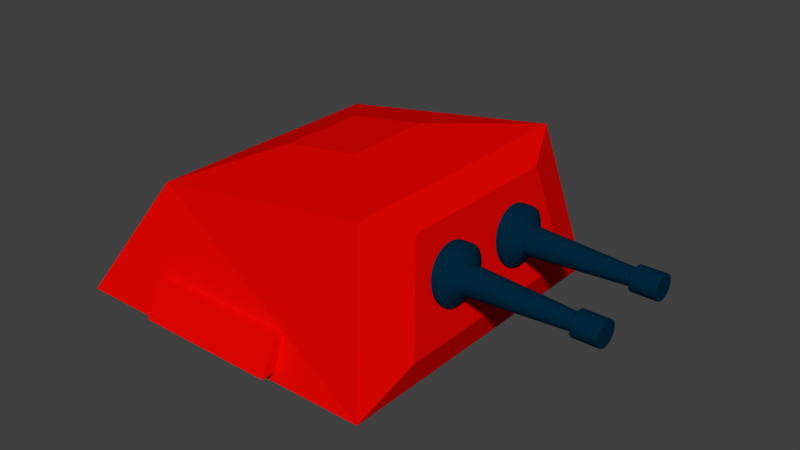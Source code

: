 # Source: GunOne.blend  (saved by Blender 2.79.0; exported with 4.5.12 LTS)
import bpy
from mathutils import Matrix  # noqa: F401  (used for matrix-valued properties, if any)

bpy.ops.wm.read_factory_settings(use_empty=True)
scene = bpy.context.scene
scene.name = 'Scene'

# ---- collections
col_collection_1 = bpy.data.collections.new('Collection 1'); scene.collection.children.link(col_collection_1)

# ---- materials (node trees are filled in below, after node groups)
mat_material_002 = bpy.data.materials.new('Material.002')
mat_material_002.alpha_threshold = 0.0
mat_material_002.use_transparent_shadow = False
mat_material_002.diffuse_color = (0.8, 0.001786, 0.0, 1.0)
mat_material_002.roughness = 0.5
mat_material_002.specular_intensity = 0.1026
mat_material_001 = bpy.data.materials.new('Material.001')
mat_material_001.alpha_threshold = 0.0
mat_material_001.use_transparent_shadow = False
mat_material_001.diffuse_color = (0.0002304, 0.02194, 0.04953, 1.0)
mat_material_001.roughness = 0.5

# ---- material node trees

# ---- world
world_world = bpy.data.worlds.new('World'); scene.world = world_world
world_world.color = (0.05088, 0.05088, 0.05088)
world_world.use_sun_shadow = False
world_world.sun_shadow_jitter_overblur = 0.0
world_world.cycles.sampling_method = 'MANUAL'

# ---- meshes
me_cube_001 = bpy.data.meshes.new('Cube.001')
me_cube_001.from_pydata([(-1.0, -1.0, -1.0), (-0.5638, -0.7616, 0.435), (-1.0, 1.0, -1.0), (-0.5638, 0.7686, 0.435), (1.0, -1.0, -1.0), (0.8348, -0.7853, 0.8771), (1.0, 1.0, -1.0), (0.8348, 0.7793, 0.8771), (-0.4409, 0.837, -0.902), (-0.4409, 0.7594, -0.515), (-0.4409, 1.064, -0.902), (-0.4409, 0.9861, -0.515), (0.4409, 0.837, -0.902), (0.4409, 0.7594, -0.515), (0.4409, 1.064, -0.902), (0.4409, 0.9861, -0.515), (-0.4409, -1.073, -0.902), (-0.4409, -0.9749, -0.515), (-0.4409, -0.8464, -0.902), (-0.4409, -0.7482, -0.515), (0.4409, -1.073, -0.902), (0.4409, -0.9749, -0.515), (0.4409, -0.8464, -0.902), (0.4409, -0.7482, -0.515), (0.957, 0.5094, 0.622), (1.065, 0.6536, -0.6049), (1.065, -0.6536, -0.6049), (0.957, -0.5132, 0.622), (-0.126, -0.265, 0.8008), (-0.126, 0.2635, 0.8008), (0.357, 0.2672, 0.9535), (0.357, -0.2732, 0.9535)], [], [(0, 1, 3, 2), (2, 3, 7, 6), (5, 4, 26, 27), (4, 5, 1, 0), (2, 6, 4, 0), (7, 3, 29, 30), (8, 9, 11, 10), (10, 11, 15, 14), (14, 15, 13, 12), (12, 13, 9, 8), (10, 14, 12, 8), (15, 11, 9, 13), (16, 17, 19, 18), (18, 19, 23, 22), (22, 23, 21, 20), (20, 21, 17, 16), (18, 22, 20, 16), (23, 19, 17, 21), (25, 24, 27, 26), (4, 6, 25, 26), (7, 5, 27, 24), (6, 7, 24, 25), (30, 29, 28, 31), (5, 7, 30, 31), (3, 1, 28, 29), (1, 5, 31, 28)])
me_cube_001.materials.append(mat_material_002)
me_cube_001.use_remesh_preserve_volume = False
me_cube_001.use_remesh_preserve_attributes = False
me_cube_001.use_mirror_vertex_groups = False
me_cube_001.update()
me_cylinder_001 = bpy.data.meshes.new('Cylinder.001')
me_cylinder_001.from_pydata([(0.0, 1.0, -1.0), (0.0, 1.0, 1.0), (0.1951, 0.9808, -1.0), (0.1951, 0.9808, 1.0), (0.3827, 0.9239, -1.0), (0.3827, 0.9239, 1.0), (0.5556, 0.8315, -1.0), (0.5556, 0.8315, 1.0), (0.7071, 0.7071, -1.0), (0.7071, 0.7071, 1.0), (0.8315, 0.5556, -1.0), (0.8315, 0.5556, 1.0), (0.9239, 0.3827, -1.0), (0.9239, 0.3827, 1.0), (0.9808, 0.1951, -1.0), (0.9808, 0.1951, 1.0), (1.0, 7.55e-08, -1.0), (1.0, 7.55e-08, 1.0), (0.9808, -0.1951, -1.0), (0.9808, -0.1951, 1.0), (0.9239, -0.3827, -1.0), (0.9239, -0.3827, 1.0), (0.8315, -0.5556, -1.0), (0.8315, -0.5556, 1.0), (0.7071, -0.7071, -1.0), (0.7071, -0.7071, 1.0), (0.5556, -0.8315, -1.0), (0.5556, -0.8315, 1.0), (0.3827, -0.9239, -1.0), (0.3827, -0.9239, 1.0), (0.1951, -0.9808, -1.0), (0.1951, -0.9808, 1.0), (-3.258e-07, -1.0, -1.0), (-3.258e-07, -1.0, 1.0), (-0.1951, -0.9808, -1.0), (-0.1951, -0.9808, 1.0), (-0.3827, -0.9239, -1.0), (-0.3827, -0.9239, 1.0), (-0.5556, -0.8315, -1.0), (-0.5556, -0.8315, 1.0), (-0.7071, -0.7071, -1.0), (-0.7071, -0.7071, 1.0), (-0.8315, -0.5556, -1.0), (-0.8315, -0.5556, 1.0), (-0.9239, -0.3827, -1.0), (-0.9239, -0.3827, 1.0), (-0.9808, -0.1951, -1.0), (-0.9808, -0.1951, 1.0), (-1.0, 9.656e-07, -1.0), (-1.0, 9.656e-07, 1.0), (-0.9808, 0.1951, -1.0), (-0.9808, 0.1951, 1.0), (-0.9239, 0.3827, -1.0), (-0.9239, 0.3827, 1.0), (-0.8315, 0.5556, -1.0), (-0.8315, 0.5556, 1.0), (-0.7071, 0.7071, -1.0), (-0.7071, 0.7071, 1.0), (-0.5556, 0.8315, -1.0), (-0.5556, 0.8315, 1.0), (-0.3827, 0.9239, -1.0), (-0.3827, 0.9239, 1.0), (-0.1951, 0.9808, -1.0), (-0.1951, 0.9808, 1.0), (0.05556, 0.2793, 15.61), (0.109, 0.2631, 15.61), (0.1582, 0.2368, 15.61), (0.2014, 0.2014, 15.61), (0.2368, 0.1582, 15.61), (0.2631, 0.109, 15.61), (0.2793, 0.05556, 15.61), (0.2848, 2.15e-08, 15.61), (0.2793, -0.05556, 15.61), (0.2631, -0.109, 15.61), (0.2368, -0.1582, 15.61), (0.2014, -0.2014, 15.61), (0.1582, -0.2368, 15.61), (0.109, -0.2631, 15.61), (0.05556, -0.2793, 15.61), (-9.932e-08, -0.2848, 15.61), (-0.05556, -0.2793, 15.61), (-0.109, -0.2631, 15.61), (-0.1582, -0.2368, 15.61), (-0.2014, -0.2014, 15.61), (-0.2368, -0.1582, 15.61), (-0.2631, -0.109, 15.61), (-0.2793, -0.05556, 15.61), (-0.2848, 2.75e-07, 15.61), (-0.2793, 0.05556, 15.61), (-0.2631, 0.109, 15.61), (-0.2368, 0.1582, 15.61), (-0.2014, 0.2014, 15.61), (-0.1582, 0.2368, 15.61), (-0.109, 0.2631, 15.61), (-0.05556, 0.2793, 15.61), (-6.517e-09, 0.2848, 15.61), (-0.09419, 0.4735, 2.292), (-0.1848, 0.4461, 2.292), (-0.2682, 0.4014, 2.292), (-0.3414, 0.3414, 2.292), (-0.4014, 0.2682, 2.292), (-0.446, 0.1848, 2.292), (-0.4735, 0.09419, 2.292), (-0.4828, 4.662e-07, 2.292), (-0.4735, -0.09419, 2.292), (-0.4461, -0.1848, 2.292), (-0.4014, -0.2682, 2.292), (-0.3414, -0.3414, 2.292), (-0.2682, -0.4014, 2.292), (-0.1848, -0.446, 2.292), (-0.09419, -0.4735, 2.292), (-1.066e-07, -0.4828, 2.292), (0.09419, -0.4735, 2.292), (0.1848, -0.4461, 2.292), (0.2682, -0.4014, 2.292), (0.3414, -0.3414, 2.292), (0.4014, -0.2682, 2.292), (0.4461, -0.1848, 2.292), (0.4735, -0.09419, 2.292), (0.4828, 3.645e-08, 2.292), (0.4735, 0.09419, 2.292), (0.4461, 0.1848, 2.292), (0.4014, 0.2682, 2.292), (0.3414, 0.3414, 2.292), (0.2682, 0.4014, 2.292), (0.1848, 0.4461, 2.292), (5.068e-08, 0.4828, 2.292), (0.09419, 0.4735, 2.292), (0.0822, 0.4132, 15.61), (-9.641e-09, 0.4213, 15.61), (0.3893, 0.1612, 15.61), (0.3503, 0.2341, 15.61), (0.1612, 0.3893, 15.61), (0.2979, 0.2979, 15.61), (0.2341, 0.3503, 15.61), (0.4132, 0.0822, 15.61), (0.4132, -0.0822, 15.61), (0.4213, 3.181e-08, 15.61), (0.3893, -0.1612, 15.61), (0.3503, -0.2341, 15.61), (0.2979, -0.2979, 15.61), (0.2341, -0.3503, 15.61), (0.1612, -0.3893, 15.61), (0.0822, -0.4132, 15.61), (-1.469e-07, -0.4213, 15.61), (-0.0822, -0.4132, 15.61), (-0.1612, -0.3893, 15.61), (-0.2341, -0.3503, 15.61), (-0.2979, -0.2979, 15.61), (-0.3503, -0.2341, 15.61), (-0.3893, -0.1612, 15.61), (-0.4132, -0.0822, 15.61), (-0.4213, 4.068e-07, 15.61), (-0.4132, 0.0822, 15.61), (-0.3893, 0.1612, 15.61), (-0.3503, 0.2341, 15.61), (-0.2979, 0.2979, 15.61), (-0.2341, 0.3503, 15.61), (-0.1612, 0.3893, 15.61), (-0.0822, 0.4132, 15.61), (0.0822, 0.4132, 18.8), (5.701e-07, 0.4213, 18.8), (0.3893, 0.1612, 18.8), (0.3503, 0.2341, 18.8), (0.1612, 0.3893, 18.8), (0.2979, 0.2979, 18.8), (0.2341, 0.3503, 18.8), (0.4132, 0.0822, 18.8), (0.4132, -0.0822, 18.8), (0.4213, 3.181e-08, 18.8), (0.3893, -0.1612, 18.8), (0.3503, -0.2341, 18.8), (0.2979, -0.2979, 18.8), (0.2341, -0.3503, 18.8), (0.1612, -0.3893, 18.8), (0.0822, -0.4132, 18.8), (4.328e-07, -0.4213, 18.8), (-0.0822, -0.4132, 18.8), (-0.1612, -0.3893, 18.8), (-0.2341, -0.3503, 18.8), (-0.2979, -0.2979, 18.8), (-0.3503, -0.2341, 18.8), (-0.3893, -0.1612, 18.8), (-0.4132, -0.0822, 18.8), (-0.4213, 4.068e-07, 18.8), (-0.4132, 0.0822, 18.8), (-0.3893, 0.1612, 18.8), (-0.3503, 0.2341, 18.8), (-0.2979, 0.2979, 18.8), (-0.2341, 0.3503, 18.8), (-0.1612, 0.3893, 18.8), (-0.0822, 0.4132, 18.8)], [], [(0, 2, 3, 1), (2, 4, 5, 3), (4, 6, 7, 5), (6, 8, 9, 7), (8, 10, 11, 9), (10, 12, 13, 11), (12, 14, 15, 13), (14, 16, 17, 15), (16, 18, 19, 17), (18, 20, 21, 19), (20, 22, 23, 21), (22, 24, 25, 23), (24, 26, 27, 25), (26, 28, 29, 27), (28, 30, 31, 29), (30, 32, 33, 31), (32, 34, 35, 33), (34, 36, 37, 35), (36, 38, 39, 37), (38, 40, 41, 39), (40, 42, 43, 41), (42, 44, 45, 43), (44, 46, 47, 45), (46, 48, 49, 47), (48, 50, 51, 49), (50, 52, 53, 51), (52, 54, 55, 53), (54, 56, 57, 55), (56, 58, 59, 57), (58, 60, 61, 59), (55, 57, 99, 100), (60, 62, 63, 61), (62, 0, 1, 63), (0, 62, 60, 58, 56, 54, 52, 50, 48, 46, 44, 42, 40, 38, 36, 34, 32, 30, 28, 26, 24, 22, 20, 18, 16, 14, 12, 10, 8, 6, 4, 2), (79, 80, 145, 144), (19, 21, 117, 118), (1, 3, 127, 126), (45, 47, 104, 105), (27, 29, 113, 114), (9, 11, 122, 123), (53, 55, 100, 101), (35, 37, 109, 110), (17, 19, 118, 119), (61, 63, 96, 97), (43, 45, 105, 106), (25, 27, 114, 115), (7, 9, 123, 124), (51, 53, 101, 102), (33, 35, 110, 111), (15, 17, 119, 120), (59, 61, 97, 98), (41, 43, 106, 107), (23, 25, 115, 116), (5, 7, 124, 125), (49, 51, 102, 103), (31, 33, 111, 112), (13, 15, 120, 121), (57, 59, 98, 99), (39, 41, 107, 108), (21, 23, 116, 117), (3, 5, 125, 127), (47, 49, 103, 104), (29, 31, 112, 113), (11, 13, 121, 122), (63, 1, 126, 96), (115, 114, 76, 75), (37, 39, 108, 109), (102, 101, 89, 88), (116, 115, 75, 74), (103, 102, 88, 87), (117, 116, 74, 73), (104, 103, 87, 86), (118, 117, 73, 72), (105, 104, 86, 85), (119, 118, 72, 71), (106, 105, 85, 84), (120, 119, 71, 70), (107, 106, 84, 83), (121, 120, 70, 69), (108, 107, 83, 82), (122, 121, 69, 68), (109, 108, 82, 81), (96, 126, 95, 94), (123, 122, 68, 67), (110, 109, 81, 80), (97, 96, 94, 93), (124, 123, 67, 66), (111, 110, 80, 79), (98, 97, 93, 92), (125, 124, 66, 65), (112, 111, 79, 78), (99, 98, 92, 91), (127, 125, 65, 64), (113, 112, 78, 77), (100, 99, 91, 90), (126, 127, 64, 95), (114, 113, 77, 76), (101, 100, 90, 89), (150, 151, 183, 182), (68, 69, 130, 131), (70, 71, 137, 135), (93, 94, 159, 158), (80, 81, 146, 145), (64, 65, 132, 128), (94, 95, 129, 159), (81, 82, 147, 146), (66, 67, 133, 134), (82, 83, 148, 147), (67, 68, 131, 133), (83, 84, 149, 148), (69, 70, 135, 130), (84, 85, 150, 149), (71, 72, 136, 137), (85, 86, 151, 150), (72, 73, 138, 136), (86, 87, 152, 151), (73, 74, 139, 138), (87, 88, 153, 152), (74, 75, 140, 139), (88, 89, 154, 153), (75, 76, 141, 140), (89, 90, 155, 154), (76, 77, 142, 141), (90, 91, 156, 155), (77, 78, 143, 142), (91, 92, 157, 156), (78, 79, 144, 143), (95, 64, 128, 129), (65, 66, 134, 132), (92, 93, 158, 157), (160, 164, 166, 165, 163, 162, 167, 169, 168, 170, 171, 172, 173, 174, 175, 176, 177, 178, 179, 180, 181, 182, 183, 184, 185, 186, 187, 188, 189, 190, 191, 161), (136, 138, 170, 168), (151, 152, 184, 183), (138, 139, 171, 170), (152, 153, 185, 184), (139, 140, 172, 171), (153, 154, 186, 185), (140, 141, 173, 172), (154, 155, 187, 186), (141, 142, 174, 173), (155, 156, 188, 187), (142, 143, 175, 174), (156, 157, 189, 188), (143, 144, 176, 175), (129, 128, 160, 161), (157, 158, 190, 189), (144, 145, 177, 176), (131, 130, 162, 163), (158, 159, 191, 190), (145, 146, 178, 177), (128, 132, 164, 160), (159, 129, 161, 191), (146, 147, 179, 178), (134, 133, 165, 166), (132, 134, 166, 164), (147, 148, 180, 179), (133, 131, 163, 165), (135, 137, 169, 167), (148, 149, 181, 180), (130, 135, 167, 162), (149, 150, 182, 181), (137, 136, 168, 169)])
me_cylinder_001.materials.append(mat_material_001)
me_cylinder_001.use_remesh_preserve_volume = False
me_cylinder_001.use_remesh_preserve_attributes = False
me_cylinder_001.use_mirror_vertex_groups = False
me_cylinder_001.update()
me_cylinder = bpy.data.meshes.new('Cylinder')
me_cylinder.from_pydata([(0.0, 1.0, -1.0), (0.0, 1.0, 1.0), (0.1951, 0.9808, -1.0), (0.1951, 0.9808, 1.0), (0.3827, 0.9239, -1.0), (0.3827, 0.9239, 1.0), (0.5556, 0.8315, -1.0), (0.5556, 0.8315, 1.0), (0.7071, 0.7071, -1.0), (0.7071, 0.7071, 1.0), (0.8315, 0.5556, -1.0), (0.8315, 0.5556, 1.0), (0.9239, 0.3827, -1.0), (0.9239, 0.3827, 1.0), (0.9808, 0.1951, -1.0), (0.9808, 0.1951, 1.0), (1.0, 7.55e-08, -1.0), (1.0, 7.55e-08, 1.0), (0.9808, -0.1951, -1.0), (0.9808, -0.1951, 1.0), (0.9239, -0.3827, -1.0), (0.9239, -0.3827, 1.0), (0.8315, -0.5556, -1.0), (0.8315, -0.5556, 1.0), (0.7071, -0.7071, -1.0), (0.7071, -0.7071, 1.0), (0.5556, -0.8315, -1.0), (0.5556, -0.8315, 1.0), (0.3827, -0.9239, -1.0), (0.3827, -0.9239, 1.0), (0.1951, -0.9808, -1.0), (0.1951, -0.9808, 1.0), (-3.258e-07, -1.0, -1.0), (-3.258e-07, -1.0, 1.0), (-0.1951, -0.9808, -1.0), (-0.1951, -0.9808, 1.0), (-0.3827, -0.9239, -1.0), (-0.3827, -0.9239, 1.0), (-0.5556, -0.8315, -1.0), (-0.5556, -0.8315, 1.0), (-0.7071, -0.7071, -1.0), (-0.7071, -0.7071, 1.0), (-0.8315, -0.5556, -1.0), (-0.8315, -0.5556, 1.0), (-0.9239, -0.3827, -1.0), (-0.9239, -0.3827, 1.0), (-0.9808, -0.1951, -1.0), (-0.9808, -0.1951, 1.0), (-1.0, 9.656e-07, -1.0), (-1.0, 9.656e-07, 1.0), (-0.9808, 0.1951, -1.0), (-0.9808, 0.1951, 1.0), (-0.9239, 0.3827, -1.0), (-0.9239, 0.3827, 1.0), (-0.8315, 0.5556, -1.0), (-0.8315, 0.5556, 1.0), (-0.7071, 0.7071, -1.0), (-0.7071, 0.7071, 1.0), (-0.5556, 0.8315, -1.0), (-0.5556, 0.8315, 1.0), (-0.3827, 0.9239, -1.0), (-0.3827, 0.9239, 1.0), (-0.1951, 0.9808, -1.0), (-0.1951, 0.9808, 1.0), (0.05556, 0.2793, 15.61), (0.109, 0.2631, 15.61), (0.1582, 0.2368, 15.61), (0.2014, 0.2014, 15.61), (0.2368, 0.1582, 15.61), (0.2631, 0.109, 15.61), (0.2793, 0.05556, 15.61), (0.2848, 2.15e-08, 15.61), (0.2793, -0.05556, 15.61), (0.2631, -0.109, 15.61), (0.2368, -0.1582, 15.61), (0.2014, -0.2014, 15.61), (0.1582, -0.2368, 15.61), (0.109, -0.2631, 15.61), (0.05556, -0.2793, 15.61), (-9.932e-08, -0.2848, 15.61), (-0.05556, -0.2793, 15.61), (-0.109, -0.2631, 15.61), (-0.1582, -0.2368, 15.61), (-0.2014, -0.2014, 15.61), (-0.2368, -0.1582, 15.61), (-0.2631, -0.109, 15.61), (-0.2793, -0.05556, 15.61), (-0.2848, 2.75e-07, 15.61), (-0.2793, 0.05556, 15.61), (-0.2631, 0.109, 15.61), (-0.2368, 0.1582, 15.61), (-0.2014, 0.2014, 15.61), (-0.1582, 0.2368, 15.61), (-0.109, 0.2631, 15.61), (-0.05556, 0.2793, 15.61), (-6.517e-09, 0.2848, 15.61), (-0.09419, 0.4735, 2.292), (-0.1848, 0.4461, 2.292), (-0.2682, 0.4014, 2.292), (-0.3414, 0.3414, 2.292), (-0.4014, 0.2682, 2.292), (-0.446, 0.1848, 2.292), (-0.4735, 0.09419, 2.292), (-0.4828, 4.662e-07, 2.292), (-0.4735, -0.09419, 2.292), (-0.4461, -0.1848, 2.292), (-0.4014, -0.2682, 2.292), (-0.3414, -0.3414, 2.292), (-0.2682, -0.4014, 2.292), (-0.1848, -0.446, 2.292), (-0.09419, -0.4735, 2.292), (-1.066e-07, -0.4828, 2.292), (0.09419, -0.4735, 2.292), (0.1848, -0.4461, 2.292), (0.2682, -0.4014, 2.292), (0.3414, -0.3414, 2.292), (0.4014, -0.2682, 2.292), (0.4461, -0.1848, 2.292), (0.4735, -0.09419, 2.292), (0.4828, 3.645e-08, 2.292), (0.4735, 0.09419, 2.292), (0.4461, 0.1848, 2.292), (0.4014, 0.2682, 2.292), (0.3414, 0.3414, 2.292), (0.2682, 0.4014, 2.292), (0.1848, 0.4461, 2.292), (5.068e-08, 0.4828, 2.292), (0.09419, 0.4735, 2.292), (0.0822, 0.4132, 15.61), (-9.641e-09, 0.4213, 15.61), (0.3893, 0.1612, 15.61), (0.3503, 0.2341, 15.61), (0.1612, 0.3893, 15.61), (0.2979, 0.2979, 15.61), (0.2341, 0.3503, 15.61), (0.4132, 0.0822, 15.61), (0.4132, -0.0822, 15.61), (0.4213, 3.181e-08, 15.61), (0.3893, -0.1612, 15.61), (0.3503, -0.2341, 15.61), (0.2979, -0.2979, 15.61), (0.2341, -0.3503, 15.61), (0.1612, -0.3893, 15.61), (0.0822, -0.4132, 15.61), (-1.469e-07, -0.4213, 15.61), (-0.0822, -0.4132, 15.61), (-0.1612, -0.3893, 15.61), (-0.2341, -0.3503, 15.61), (-0.2979, -0.2979, 15.61), (-0.3503, -0.2341, 15.61), (-0.3893, -0.1612, 15.61), (-0.4132, -0.0822, 15.61), (-0.4213, 4.068e-07, 15.61), (-0.4132, 0.0822, 15.61), (-0.3893, 0.1612, 15.61), (-0.3503, 0.2341, 15.61), (-0.2979, 0.2979, 15.61), (-0.2341, 0.3503, 15.61), (-0.1612, 0.3893, 15.61), (-0.0822, 0.4132, 15.61), (0.0822, 0.4132, 18.8), (5.701e-07, 0.4213, 18.8), (0.3893, 0.1612, 18.8), (0.3503, 0.2341, 18.8), (0.1612, 0.3893, 18.8), (0.2979, 0.2979, 18.8), (0.2341, 0.3503, 18.8), (0.4132, 0.0822, 18.8), (0.4132, -0.0822, 18.8), (0.4213, 3.181e-08, 18.8), (0.3893, -0.1612, 18.8), (0.3503, -0.2341, 18.8), (0.2979, -0.2979, 18.8), (0.2341, -0.3503, 18.8), (0.1612, -0.3893, 18.8), (0.0822, -0.4132, 18.8), (4.328e-07, -0.4213, 18.8), (-0.0822, -0.4132, 18.8), (-0.1612, -0.3893, 18.8), (-0.2341, -0.3503, 18.8), (-0.2979, -0.2979, 18.8), (-0.3503, -0.2341, 18.8), (-0.3893, -0.1612, 18.8), (-0.4132, -0.0822, 18.8), (-0.4213, 4.068e-07, 18.8), (-0.4132, 0.0822, 18.8), (-0.3893, 0.1612, 18.8), (-0.3503, 0.2341, 18.8), (-0.2979, 0.2979, 18.8), (-0.2341, 0.3503, 18.8), (-0.1612, 0.3893, 18.8), (-0.0822, 0.4132, 18.8)], [], [(0, 2, 3, 1), (2, 4, 5, 3), (4, 6, 7, 5), (6, 8, 9, 7), (8, 10, 11, 9), (10, 12, 13, 11), (12, 14, 15, 13), (14, 16, 17, 15), (16, 18, 19, 17), (18, 20, 21, 19), (20, 22, 23, 21), (22, 24, 25, 23), (24, 26, 27, 25), (26, 28, 29, 27), (28, 30, 31, 29), (30, 32, 33, 31), (32, 34, 35, 33), (34, 36, 37, 35), (36, 38, 39, 37), (38, 40, 41, 39), (40, 42, 43, 41), (42, 44, 45, 43), (44, 46, 47, 45), (46, 48, 49, 47), (48, 50, 51, 49), (50, 52, 53, 51), (52, 54, 55, 53), (54, 56, 57, 55), (56, 58, 59, 57), (58, 60, 61, 59), (55, 57, 99, 100), (60, 62, 63, 61), (62, 0, 1, 63), (0, 62, 60, 58, 56, 54, 52, 50, 48, 46, 44, 42, 40, 38, 36, 34, 32, 30, 28, 26, 24, 22, 20, 18, 16, 14, 12, 10, 8, 6, 4, 2), (79, 80, 145, 144), (19, 21, 117, 118), (1, 3, 127, 126), (45, 47, 104, 105), (27, 29, 113, 114), (9, 11, 122, 123), (53, 55, 100, 101), (35, 37, 109, 110), (17, 19, 118, 119), (61, 63, 96, 97), (43, 45, 105, 106), (25, 27, 114, 115), (7, 9, 123, 124), (51, 53, 101, 102), (33, 35, 110, 111), (15, 17, 119, 120), (59, 61, 97, 98), (41, 43, 106, 107), (23, 25, 115, 116), (5, 7, 124, 125), (49, 51, 102, 103), (31, 33, 111, 112), (13, 15, 120, 121), (57, 59, 98, 99), (39, 41, 107, 108), (21, 23, 116, 117), (3, 5, 125, 127), (47, 49, 103, 104), (29, 31, 112, 113), (11, 13, 121, 122), (63, 1, 126, 96), (115, 114, 76, 75), (37, 39, 108, 109), (102, 101, 89, 88), (116, 115, 75, 74), (103, 102, 88, 87), (117, 116, 74, 73), (104, 103, 87, 86), (118, 117, 73, 72), (105, 104, 86, 85), (119, 118, 72, 71), (106, 105, 85, 84), (120, 119, 71, 70), (107, 106, 84, 83), (121, 120, 70, 69), (108, 107, 83, 82), (122, 121, 69, 68), (109, 108, 82, 81), (96, 126, 95, 94), (123, 122, 68, 67), (110, 109, 81, 80), (97, 96, 94, 93), (124, 123, 67, 66), (111, 110, 80, 79), (98, 97, 93, 92), (125, 124, 66, 65), (112, 111, 79, 78), (99, 98, 92, 91), (127, 125, 65, 64), (113, 112, 78, 77), (100, 99, 91, 90), (126, 127, 64, 95), (114, 113, 77, 76), (101, 100, 90, 89), (150, 151, 183, 182), (68, 69, 130, 131), (70, 71, 137, 135), (93, 94, 159, 158), (80, 81, 146, 145), (64, 65, 132, 128), (94, 95, 129, 159), (81, 82, 147, 146), (66, 67, 133, 134), (82, 83, 148, 147), (67, 68, 131, 133), (83, 84, 149, 148), (69, 70, 135, 130), (84, 85, 150, 149), (71, 72, 136, 137), (85, 86, 151, 150), (72, 73, 138, 136), (86, 87, 152, 151), (73, 74, 139, 138), (87, 88, 153, 152), (74, 75, 140, 139), (88, 89, 154, 153), (75, 76, 141, 140), (89, 90, 155, 154), (76, 77, 142, 141), (90, 91, 156, 155), (77, 78, 143, 142), (91, 92, 157, 156), (78, 79, 144, 143), (95, 64, 128, 129), (65, 66, 134, 132), (92, 93, 158, 157), (160, 164, 166, 165, 163, 162, 167, 169, 168, 170, 171, 172, 173, 174, 175, 176, 177, 178, 179, 180, 181, 182, 183, 184, 185, 186, 187, 188, 189, 190, 191, 161), (136, 138, 170, 168), (151, 152, 184, 183), (138, 139, 171, 170), (152, 153, 185, 184), (139, 140, 172, 171), (153, 154, 186, 185), (140, 141, 173, 172), (154, 155, 187, 186), (141, 142, 174, 173), (155, 156, 188, 187), (142, 143, 175, 174), (156, 157, 189, 188), (143, 144, 176, 175), (129, 128, 160, 161), (157, 158, 190, 189), (144, 145, 177, 176), (131, 130, 162, 163), (158, 159, 191, 190), (145, 146, 178, 177), (128, 132, 164, 160), (159, 129, 161, 191), (146, 147, 179, 178), (134, 133, 165, 166), (132, 134, 166, 164), (147, 148, 180, 179), (133, 131, 163, 165), (135, 137, 169, 167), (148, 149, 181, 180), (130, 135, 167, 162), (149, 150, 182, 181), (137, 136, 168, 169)])
me_cylinder.materials.append(mat_material_001)
me_cylinder.use_remesh_preserve_volume = False
me_cylinder.use_remesh_preserve_attributes = False
me_cylinder.use_mirror_vertex_groups = False
me_cylinder.update()

# ---- objects
ob_cube = bpy.data.objects.new('Cube', me_cube_001)
ob_cylinder_001 = bpy.data.objects.new('Cylinder.001', me_cylinder_001)
ob_cylinder = bpy.data.objects.new('Cylinder', me_cylinder)

# ---- transforms, parenting, visibility, modifiers, constraints
ob_cube.location = (0.0, 0.0, 0.0)
ob_cube.scale = (2.0, 2.0, 1.0)
ob_cube.lock_rotation = (True, True, True)
ob_cube.lineart.crease_threshold = 0.0
ob_cylinder_001.parent = ob_cube
ob_cylinder_001.matrix_parent_inverse = Matrix(((1.467, 0.0, 0.0, -0.0), (0.0, 1.467, 0.0, -0.0), (0.0, 0.0, 2.745, -2.686), (0.0, 0.0, 0.0, 1.0)))
ob_cylinder_001.location = (0.6821, -0.1879, 0.9873)
ob_cylinder_001.rotation_euler = (0.0, 1.571, 0.0)
ob_cylinder_001.scale = (0.1243, 0.1243, 0.03158)
ob_cylinder_001.lineart.crease_threshold = 0.0
ob_cylinder.parent = ob_cube
ob_cylinder.matrix_parent_inverse = Matrix(((1.467, 0.0, 0.0, -0.0), (0.0, 1.467, 0.0, -0.0), (0.0, 0.0, 2.745, -2.686), (0.0, 0.0, 0.0, 1.0)))
ob_cylinder.location = (0.6821, 0.1796, 0.9873)
ob_cylinder.rotation_euler = (-0.0, 1.571, 0.0)
ob_cylinder.scale = (0.1243, 0.1243, 0.03158)
ob_cylinder.lineart.crease_threshold = 0.0

# ---- collection membership
col_collection_1.objects.link(ob_cube)
col_collection_1.objects.link(ob_cylinder_001)
col_collection_1.objects.link(ob_cylinder)

# ---- scene / render settings (as saved in the file)
scene.frame_start = 1; scene.frame_end = 250; scene.frame_set(0)
scene.render.engine = 'BLENDER_EEVEE_NEXT'
scene.render.resolution_percentage = 50
scene.render.dither_intensity = 0.0
scene.cycles.use_denoising = False
scene.cycles.samples = 128
scene.cycles.sampling_pattern = 'TABULATED_SOBOL'
scene.cycles.use_adaptive_sampling = False
scene.cycles.use_light_tree = False
scene.cycles.blur_glossy = 0.0
scene.cycles.sample_clamp_indirect = 0.0
scene.view_settings.view_transform = 'Standard'
bpy.context.view_layer.update()

# ---- added for rendering (the .blend has no active camera and no usable light): camera, sun
cam_auto = bpy.data.cameras.new('AutoCamera')
cam_auto.lens = 50.0
cam_auto.sensor_width = 36.0
cam_auto.clip_end = 1000.0
ob_auto_camera = bpy.data.objects.new('AutoCamera', cam_auto)
scene.collection.objects.link(ob_auto_camera)
ob_auto_camera.location = (7.7367, -8.2478, 5.46902)
ob_auto_camera.rotation_euler = (1.09748, -7.21219e-08, 0.694738)
scene.camera = ob_auto_camera
light_auto_sun = bpy.data.lights.new('AutoSun', 'SUN')
light_auto_sun.energy = 3.0
light_auto_sun.angle = 0.0523599
ob_auto_sun = bpy.data.objects.new('AutoSun', light_auto_sun)
scene.collection.objects.link(ob_auto_sun)
ob_auto_sun.rotation_euler = (0.872665, 0.174533, 0.523599)
bpy.context.view_layer.update()

